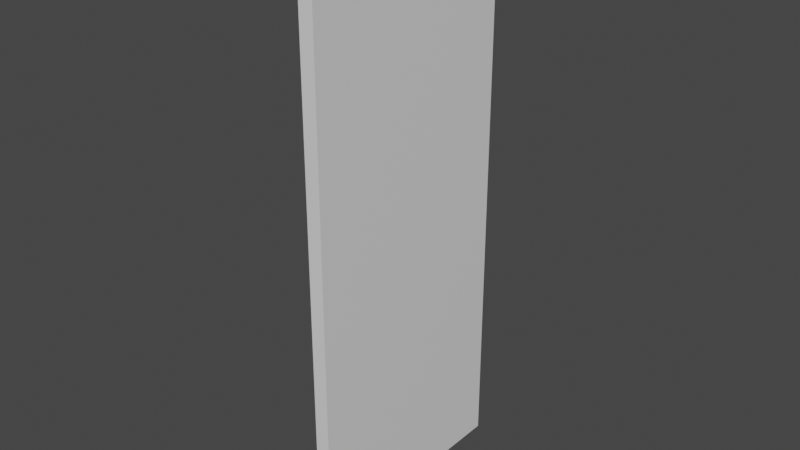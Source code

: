 # Source: door_02_1_.blend  (saved by Blender 3.2.14; exported with 4.5.12 LTS)
import bpy
from mathutils import Matrix  # noqa: F401  (used for matrix-valued properties, if any)

bpy.ops.wm.read_factory_settings(use_empty=True)
scene = bpy.context.scene
scene.name = 'Scene'

# ---- collections
col_collection = bpy.data.collections.new('Collection'); scene.collection.children.link(col_collection)

# ---- materials (node trees are filled in below, after node groups)
mat_material = bpy.data.materials.new('Material')
mat_material.alpha_threshold = 0.0
mat_material.use_transparent_shadow = False
mat_material.line_color = (0.0, 0.0, 0.0, 1.0)
mat_material_002 = bpy.data.materials.new('Material.002')
mat_material_002.use_transparent_shadow = False

# ---- material node trees
mat_material.use_nodes = True; mat_material.node_tree.nodes.clear()
_N = mat_material.node_tree.nodes; _L = mat_material.node_tree.links
n0 = _N.new('ShaderNodeOutputMaterial'); n0.name = 'Material Output'; n0.location = (300, 300)
n1 = _N.new('ShaderNodeBsdfPrincipled'); n1.name = 'Principled BSDF'; n1.location = (10, 300)
n1.distribution = 'GGX'
n1.subsurface_method = 'RANDOM_WALK_SKIN'
n1.inputs[2].default_value = 0.4
n1.inputs[3].default_value = 1.45
n1.inputs[27].default_value = (0.0, 0.0, 0.0, 1.0)
n1.inputs[28].default_value = 1.0
_L.new(n1.outputs[0], n0.inputs[0])
n0.is_active_output = True
mat_material_002.use_nodes = True; mat_material_002.node_tree.nodes.clear()
_N = mat_material_002.node_tree.nodes; _L = mat_material_002.node_tree.links
n0 = _N.new('ShaderNodeBsdfPrincipled'); n0.name = 'Principled BSDF'; n0.location = (10, 300)
n0.distribution = 'GGX'
n0.subsurface_method = 'RANDOM_WALK_SKIN'
n0.inputs[0].default_value = (0.305, 0.3046, 0.2845, 1.0)
n0.inputs[3].default_value = 1.45
n0.inputs[27].default_value = (0.0, 0.0, 0.0, 1.0)
n0.inputs[28].default_value = 1.0
n1 = _N.new('ShaderNodeOutputMaterial'); n1.name = 'Material Output'; n1.location = (300, 300)
_L.new(n0.outputs[0], n1.inputs[0])
n1.is_active_output = True

# ---- world
world_world = bpy.data.worlds.new('World'); scene.world = world_world
world_world.use_nodes = True; world_world.node_tree.nodes.clear()
_N = world_world.node_tree.nodes; _L = world_world.node_tree.links
n0 = _N.new('ShaderNodeOutputWorld'); n0.name = 'World Output'; n0.location = (300, 300)
n1 = _N.new('ShaderNodeBackground'); n1.name = 'Background'; n1.location = (10, 300)
n1.inputs[0].default_value = (0.05088, 0.05088, 0.05088, 1.0)
_L.new(n1.outputs[0], n0.inputs[0])
n0.is_active_output = True
world_world.color = (0.05088, 0.05088, 0.05088)
world_world.use_sun_shadow = False
world_world.sun_shadow_jitter_overblur = 0.0

# ---- meshes
me_cube = bpy.data.meshes.new('Cube')
me_cube.from_pydata([(-1.17, 2.386, 0.7832), (-1.17, 2.386, -0.02511), (-1.17, 1.842, 0.7832), (-1.17, 1.842, -0.02511), (-1.22, 2.385, 0.7827), (-1.22, 2.385, -0.02583), (-1.22, 1.843, 0.7827), (-1.22, 1.843, -0.02583), (-1.17, 2.514, 0.8988), (-1.17, 2.514, -1.071), (-1.17, 1.714, 0.8988), (-1.17, 1.714, -1.071), (-1.22, 2.514, -1.071), (-1.22, 1.714, -1.071), (-1.22, 1.714, 0.8988), (-1.22, 2.514, 0.8988), (-1.22, 1.843, 0.7827), (-1.22, 1.843, 0.0961)], [], [(8, 15, 14, 10), (11, 10, 14, 13), (12, 9, 11, 13), (12, 15, 8, 9), (0, 1, 9, 8), (3, 2, 10, 11), (2, 0, 8, 10), (1, 3, 11, 9), (7, 5, 12, 13), (6, 7, 13, 14), (5, 4, 15, 12), (4, 6, 14, 15), (3, 1, 5, 7), (1, 0, 4, 5), (0, 2, 6, 4), (2, 3, 7, 6), (2, 0, 1, 3), (5, 4, 6, 7), (7, 6, 16, 17)])
_uv = me_cube.uv_layers.new(name='UVMap')
_uv.uv.foreach_set('vector', [0.625, 0.5, 0.875, 0.5, 0.875, 0.75, 0.625, 0.75, 0.375, 0.75, 0.625, 0.75, 0.625, 1.0, 0.375, 1.0, 0.125, 0.5, 0.375, 0.5, 0.375, 0.75, 0.125, 0.75, 0.375, 0.25, 0.625, 0.25, 0.625, 0.5, 0.375, 0.5, 0.6191, 0.5059, 0.3809, 0.5059, 0.375, 0.5, 0.625, 0.5, 0.3809, 0.7441, 0.6191, 0.7441, 0.625, 0.75, 0.375, 0.75, 0.6191, 0.7441, 0.6191, 0.5059, 0.625, 0.5, 0.625, 0.75, 0.3809, 0.5059, 0.3809, 0.7441, 0.375, 0.75, 0.375, 0.5, 0.377, 0.001976, 0.377, 0.248, 0.375, 0.25, 0.375, 0.0, 0.623, 0.001976, 0.377, 0.001976, 0.375, 0.0, 0.625, 0.0, 0.377, 0.248, 0.623, 0.248, 0.625, 0.25, 0.375, 0.25, 0.623, 0.248, 0.623, 0.001976, 0.625, 0.0, 0.625, 0.25, 0.3809, 0.7441, 0.3809, 0.5059, 0.377, 0.248, 0.377, 0.001976, 0.3809, 0.5059, 0.6191, 0.5059, 0.623, 0.248, 0.377, 0.248, 0.6191, 0.5059, 0.6191, 0.7441, 0.623, 0.001976, 0.623, 0.248, 0.6191, 0.7441, 0.3809, 0.7441, 0.377, 0.001976, 0.623, 0.001976, 0.0, 0.0, 0.0, 0.0, 0.0, 0.0, 0.0, 0.0, 0.0, 0.0, 0.0, 0.0, 0.0, 0.0, 0.0, 0.0, 0.377, 0.001976, 0.623, 0.001976, 0.0, 0.0, 0.0, 0.0])
me_cube.materials.append(mat_material)
me_cube.use_mirror_vertex_groups = False
me_cube.update()
me_cylinder = bpy.data.meshes.new('Cylinder')
me_cylinder.from_pydata([(-1.248, 1.951, -0.113), (-1.248, 1.815, -0.1042), (-1.243, 1.951, -0.1154), (-1.234, 1.815, -0.111), (-1.243, 1.951, -0.1202), (-1.234, 1.815, -0.1246), (-1.248, 1.951, -0.1226), (-1.248, 1.815, -0.1314), (-1.252, 1.951, -0.1202), (-1.261, 1.815, -0.1246), (-1.252, 1.951, -0.1154), (-1.261, 1.815, -0.111), (-1.237, 1.809, -0.111), (-1.248, 1.801, -0.1042), (-1.237, 1.809, -0.1246), (-1.248, 1.801, -0.1314), (-1.259, 1.794, -0.1246), (-1.259, 1.794, -0.111), (-1.233, 1.802, -0.111), (-1.24, 1.791, -0.1042), (-1.233, 1.802, -0.1246), (-1.24, 1.791, -0.1314), (-1.247, 1.779, -0.1246), (-1.247, 1.779, -0.111), (-1.22, 1.793, -0.111), (-1.223, 1.78, -0.1042), (-1.22, 1.793, -0.1246), (-1.223, 1.78, -0.1314), (-1.226, 1.767, -0.1246), (-1.226, 1.767, -0.111), (-1.217, 1.791, -0.111), (-1.214, 1.778, -0.1042), (-1.217, 1.791, -0.1246), (-1.214, 1.778, -0.1314), (-1.211, 1.765, -0.1246), (-1.211, 1.765, -0.111)], [], [(0, 1, 3, 2), (2, 3, 5, 4), (4, 5, 7, 6), (6, 7, 9, 8), (9, 7, 15, 16), (8, 9, 11, 10), (10, 11, 1, 0), (0, 2, 4, 6, 8, 10), (14, 12, 18, 20), (5, 3, 12, 14), (11, 9, 16, 17), (3, 1, 13, 12), (7, 5, 14, 15), (1, 11, 17, 13), (18, 19, 25, 24), (17, 16, 22, 23), (15, 14, 20, 21), (12, 13, 19, 18), (13, 17, 23, 19), (16, 15, 21, 22), (29, 28, 34, 35), (19, 23, 29, 25), (22, 21, 27, 28), (20, 18, 24, 26), (23, 22, 28, 29), (21, 20, 26, 27), (30, 31, 35, 34, 33, 32), (27, 26, 32, 33), (24, 25, 31, 30), (25, 29, 35, 31), (28, 27, 33, 34), (26, 24, 30, 32)])
_uv = me_cylinder.uv_layers.new(name='UVMap')
_uv.uv.foreach_set('vector', [1.0, 0.5, 1.0, 1.0, 0.8333, 1.0, 0.8333, 0.5, 0.8333, 0.5, 0.8333, 1.0, 0.6667, 1.0, 0.6667, 0.5, 0.6667, 0.5, 0.6667, 1.0, 0.5, 1.0, 0.5, 0.5, 0.5, 0.5, 0.5, 1.0, 0.3333, 1.0, 0.3333, 0.5, 0.3333, 1.0, 0.5, 1.0, 0.5, 1.0, 0.3333, 1.0, 0.3333, 0.5, 0.3333, 1.0, 0.1667, 1.0, 0.1667, 0.5, 0.1667, 0.5, 0.1667, 1.0, -8.941e-08, 1.0, -8.941e-08, 0.5, 0.75, 0.49, 0.9578, 0.37, 0.9578, 0.13, 0.75, 0.01, 0.5422, 0.13, 0.5422, 0.37, 0.6667, 1.0, 0.8333, 1.0, 0.8333, 1.0, 0.6667, 1.0, 0.6667, 1.0, 0.8333, 1.0, 0.8333, 1.0, 0.6667, 1.0, 0.1667, 1.0, 0.3333, 1.0, 0.3333, 1.0, 0.1667, 1.0, 0.8333, 1.0, 1.0, 1.0, 1.0, 1.0, 0.8333, 1.0, 0.5, 1.0, 0.6667, 1.0, 0.6667, 1.0, 0.5, 1.0, -8.941e-08, 1.0, 0.1667, 1.0, 0.1667, 1.0, -8.941e-08, 1.0, 0.8333, 1.0, 1.0, 1.0, 1.0, 1.0, 0.8333, 1.0, 0.1667, 1.0, 0.3333, 1.0, 0.3333, 1.0, 0.1667, 1.0, 0.5, 1.0, 0.6667, 1.0, 0.6667, 1.0, 0.5, 1.0, 0.8333, 1.0, 1.0, 1.0, 1.0, 1.0, 0.8333, 1.0, -8.941e-08, 1.0, 0.1667, 1.0, 0.1667, 1.0, -8.941e-08, 1.0, 0.3333, 1.0, 0.5, 1.0, 0.5, 1.0, 0.3333, 1.0, 0.1667, 1.0, 0.3333, 1.0, 0.3333, 1.0, 0.1667, 1.0, -8.941e-08, 1.0, 0.1667, 1.0, 0.1667, 1.0, -8.941e-08, 1.0, 0.3333, 1.0, 0.5, 1.0, 0.5, 1.0, 0.3333, 1.0, 0.6667, 1.0, 0.8333, 1.0, 0.8333, 1.0, 0.6667, 1.0, 0.1667, 1.0, 0.3333, 1.0, 0.3333, 1.0, 0.1667, 1.0, 0.5, 1.0, 0.6667, 1.0, 0.6667, 1.0, 0.5, 1.0, 0.4578, 0.37, 0.25, 0.49, 0.04215, 0.37, 0.04215, 0.13, 0.25, 0.01, 0.4578, 0.13, 0.5, 1.0, 0.6667, 1.0, 0.6667, 1.0, 0.5, 1.0, 0.8333, 1.0, 1.0, 1.0, 1.0, 1.0, 0.8333, 1.0, -8.941e-08, 1.0, 0.1667, 1.0, 0.1667, 1.0, -8.941e-08, 1.0, 0.3333, 1.0, 0.5, 1.0, 0.5, 1.0, 0.3333, 1.0, 0.6667, 1.0, 0.8333, 1.0, 0.8333, 1.0, 0.6667, 1.0])
me_cylinder.materials.append(mat_material_002)
me_cylinder.update()
me_cube_003 = bpy.data.meshes.new('Cube.003')
me_cube_003.from_pydata([(-1.236, 1.753, -0.1891), (-1.236, 1.753, -0.0591), (-1.236, 1.823, -0.1891), (-1.236, 1.823, -0.0591), (-1.206, 1.753, -0.1891), (-1.206, 1.753, -0.0591), (-1.206, 1.823, -0.1891), (-1.206, 1.823, -0.0591)], [], [(0, 1, 3, 2), (2, 3, 7, 6), (6, 7, 5, 4), (4, 5, 1, 0), (2, 6, 4, 0), (7, 3, 1, 5)])
_uv = me_cube_003.uv_layers.new(name='UVMap')
_uv.uv.foreach_set('vector', [0.375, 0.0, 0.625, 0.0, 0.625, 0.25, 0.375, 0.25, 0.375, 0.25, 0.625, 0.25, 0.625, 0.5, 0.375, 0.5, 0.375, 0.5, 0.625, 0.5, 0.625, 0.75, 0.375, 0.75, 0.375, 0.75, 0.625, 0.75, 0.625, 1.0, 0.375, 1.0, 0.125, 0.5, 0.375, 0.5, 0.375, 0.75, 0.125, 0.75, 0.625, 0.5, 0.875, 0.5, 0.875, 0.75, 0.625, 0.75])
me_cube_003.materials.append(mat_material_002)
me_cube_003.update()

# ---- objects
ob_cube = bpy.data.objects.new('Cube', me_cube)
ob_cylinder = bpy.data.objects.new('Cylinder', me_cylinder)
ob_cube_003 = bpy.data.objects.new('Cube.003', me_cube_003)

# ---- transforms, parenting, visibility, modifiers, constraints
ob_cube.location = (1.195, -2.114, 1.071)
ob_cube.lock_rotations_4d = False
ob_cube.empty_display_type = 'ARROWS'
ob_cube.lineart.crease_threshold = 0.0
ob_cylinder.location = (1.195, -2.114, 1.071)
ob_cube_003.location = (1.195, -2.114, 1.071)

# ---- collection membership
col_collection.objects.link(ob_cube)
col_collection.objects.link(ob_cylinder)
col_collection.objects.link(ob_cube_003)

# ---- scene / render settings (as saved in the file)
scene.frame_start = 1; scene.frame_end = 250; scene.frame_set(1)
scene.render.engine = 'BLENDER_EEVEE_NEXT'
scene.cycles.sampling_pattern = 'TABULATED_SOBOL'
scene.cycles.use_light_tree = False
scene.view_settings.view_transform = 'Filmic'
bpy.context.view_layer.update()

# ---- added for rendering (the .blend has no active camera and no usable light): camera, sun
cam_auto = bpy.data.cameras.new('AutoCamera')
cam_auto.lens = 50.0
cam_auto.sensor_width = 36.0
cam_auto.clip_end = 1000.0
ob_auto_camera = bpy.data.objects.new('AutoCamera', cam_auto)
scene.collection.objects.link(ob_auto_camera)
ob_auto_camera.location = (1.94823, -2.36289, 2.56026)
ob_auto_camera.rotation_euler = (1.09748, -7.21219e-08, 0.694738)
scene.camera = ob_auto_camera
light_auto_sun = bpy.data.lights.new('AutoSun', 'SUN')
light_auto_sun.energy = 3.0
light_auto_sun.angle = 0.0523599
ob_auto_sun = bpy.data.objects.new('AutoSun', light_auto_sun)
scene.collection.objects.link(ob_auto_sun)
ob_auto_sun.rotation_euler = (0.872665, 0.174533, 0.523599)
bpy.context.view_layer.update()
